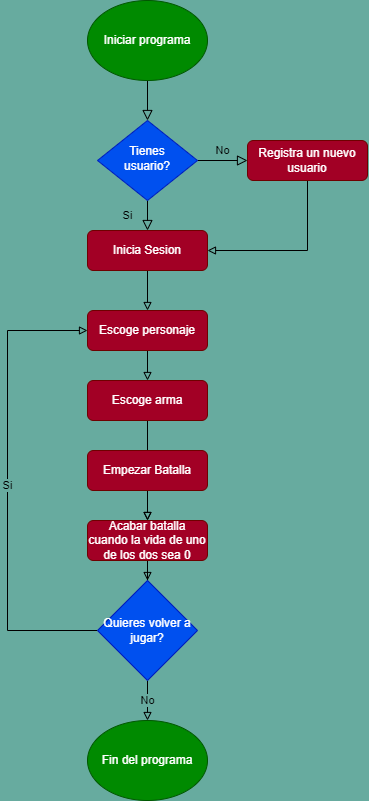

The diagram above was exported from draw.io. Its source (the exported page's mxGraphModel, read from the mxfile embedded in the PNG):
<mxGraphModel dx="583" dy="301" grid="1" gridSize="10" guides="1" tooltips="1" connect="1" arrows="1" fold="1" page="1" pageScale="1" pageWidth="827" pageHeight="1169" background="#67AB9F" math="0" shadow="0">
  <root>
    <mxCell id="WIyWlLk6GJQsqaUBKTNV-0" />
    <mxCell id="WIyWlLk6GJQsqaUBKTNV-1" parent="WIyWlLk6GJQsqaUBKTNV-0" />
    <mxCell id="WIyWlLk6GJQsqaUBKTNV-2" value="" style="rounded=0;html=1;jettySize=auto;orthogonalLoop=1;fontSize=11;endArrow=block;endFill=0;endSize=8;strokeWidth=1;shadow=0;labelBackgroundColor=none;edgeStyle=orthogonalEdgeStyle;exitX=0.5;exitY=1;exitDx=0;exitDy=0;" parent="WIyWlLk6GJQsqaUBKTNV-1" source="vLT9yXTgG1JlHjqn9VlN-0" target="WIyWlLk6GJQsqaUBKTNV-6" edge="1">
      <mxGeometry relative="1" as="geometry">
        <mxPoint x="374" y="50" as="sourcePoint" />
      </mxGeometry>
    </mxCell>
    <mxCell id="WIyWlLk6GJQsqaUBKTNV-4" value="Si" style="rounded=0;html=1;jettySize=auto;orthogonalLoop=1;fontSize=11;endArrow=block;endFill=0;endSize=8;strokeWidth=1;shadow=0;labelBackgroundColor=none;edgeStyle=orthogonalEdgeStyle;entryX=0.5;entryY=0;entryDx=0;entryDy=0;" parent="WIyWlLk6GJQsqaUBKTNV-1" source="WIyWlLk6GJQsqaUBKTNV-6" target="vLT9yXTgG1JlHjqn9VlN-4" edge="1">
      <mxGeometry y="20" relative="1" as="geometry">
        <mxPoint as="offset" />
        <mxPoint x="374" y="220" as="targetPoint" />
      </mxGeometry>
    </mxCell>
    <mxCell id="WIyWlLk6GJQsqaUBKTNV-5" value="No" style="edgeStyle=orthogonalEdgeStyle;rounded=0;html=1;jettySize=auto;orthogonalLoop=1;fontSize=11;endArrow=block;endFill=0;endSize=8;strokeWidth=1;shadow=0;labelBackgroundColor=#67AB9F;verticalAlign=middle;" parent="WIyWlLk6GJQsqaUBKTNV-1" source="WIyWlLk6GJQsqaUBKTNV-6" target="WIyWlLk6GJQsqaUBKTNV-7" edge="1">
      <mxGeometry y="10" relative="1" as="geometry">
        <mxPoint as="offset" />
      </mxGeometry>
    </mxCell>
    <mxCell id="WIyWlLk6GJQsqaUBKTNV-6" value="Tienes &lt;br&gt;usuario?" style="rhombus;whiteSpace=wrap;html=1;shadow=0;fontFamily=Helvetica;fontSize=12;align=center;strokeWidth=1;spacing=6;spacingTop=-4;fillColor=#0050ef;fontColor=#ffffff;strokeColor=#001DBC;" parent="WIyWlLk6GJQsqaUBKTNV-1" vertex="1">
      <mxGeometry x="324" y="170" width="100" height="80" as="geometry" />
    </mxCell>
    <mxCell id="vLT9yXTgG1JlHjqn9VlN-5" style="edgeStyle=orthogonalEdgeStyle;rounded=0;orthogonalLoop=1;jettySize=auto;html=1;entryX=1;entryY=0.5;entryDx=0;entryDy=0;exitX=0.5;exitY=1;exitDx=0;exitDy=0;endArrow=block;endFill=0;" parent="WIyWlLk6GJQsqaUBKTNV-1" source="WIyWlLk6GJQsqaUBKTNV-7" target="vLT9yXTgG1JlHjqn9VlN-4" edge="1">
      <mxGeometry relative="1" as="geometry" />
    </mxCell>
    <mxCell id="WIyWlLk6GJQsqaUBKTNV-7" value="Registra un nuevo usuario" style="rounded=1;whiteSpace=wrap;html=1;fontSize=12;glass=0;strokeWidth=1;shadow=0;fillColor=#a20025;fontColor=#ffffff;strokeColor=#6F0000;" parent="WIyWlLk6GJQsqaUBKTNV-1" vertex="1">
      <mxGeometry x="474" y="190" width="120" height="40" as="geometry" />
    </mxCell>
    <mxCell id="vLT9yXTgG1JlHjqn9VlN-0" value="&lt;span style=&quot;font-family: Helvetica; font-size: 12px; font-style: normal; font-variant-ligatures: normal; font-variant-caps: normal; font-weight: 400; letter-spacing: normal; orphans: 2; text-align: center; text-indent: 0px; text-transform: none; widows: 2; word-spacing: 0px; -webkit-text-stroke-width: 0px; text-decoration-thickness: initial; text-decoration-style: initial; text-decoration-color: initial; float: none; display: inline !important;&quot;&gt;Iniciar programa&lt;/span&gt;" style="ellipse;whiteSpace=wrap;html=1;strokeColor=#005700;fillColor=#008a00;fontColor=#ffffff;labelBackgroundColor=none;" parent="WIyWlLk6GJQsqaUBKTNV-1" vertex="1">
      <mxGeometry x="314" y="50" width="120" height="80" as="geometry" />
    </mxCell>
    <mxCell id="vLT9yXTgG1JlHjqn9VlN-7" value="" style="edgeStyle=orthogonalEdgeStyle;rounded=0;orthogonalLoop=1;jettySize=auto;html=1;endArrow=block;endFill=0;" parent="WIyWlLk6GJQsqaUBKTNV-1" source="vLT9yXTgG1JlHjqn9VlN-4" target="vLT9yXTgG1JlHjqn9VlN-6" edge="1">
      <mxGeometry relative="1" as="geometry" />
    </mxCell>
    <mxCell id="vLT9yXTgG1JlHjqn9VlN-4" value="Inicia Sesion" style="rounded=1;whiteSpace=wrap;html=1;fontSize=12;glass=0;strokeWidth=1;shadow=0;fillColor=#a20025;fontColor=#ffffff;strokeColor=#6F0000;" parent="WIyWlLk6GJQsqaUBKTNV-1" vertex="1">
      <mxGeometry x="314" y="280" width="120" height="40" as="geometry" />
    </mxCell>
    <mxCell id="vLT9yXTgG1JlHjqn9VlN-11" value="" style="edgeStyle=orthogonalEdgeStyle;rounded=0;orthogonalLoop=1;jettySize=auto;html=1;endArrow=block;endFill=0;" parent="WIyWlLk6GJQsqaUBKTNV-1" source="vLT9yXTgG1JlHjqn9VlN-6" target="vLT9yXTgG1JlHjqn9VlN-10" edge="1">
      <mxGeometry relative="1" as="geometry" />
    </mxCell>
    <mxCell id="vLT9yXTgG1JlHjqn9VlN-6" value="Escoge personaje" style="rounded=1;whiteSpace=wrap;html=1;fillColor=#a20025;fontColor=#ffffff;strokeColor=#6F0000;" parent="WIyWlLk6GJQsqaUBKTNV-1" vertex="1">
      <mxGeometry x="314" y="360" width="120" height="40" as="geometry" />
    </mxCell>
    <mxCell id="vLT9yXTgG1JlHjqn9VlN-16" value="" style="edgeStyle=orthogonalEdgeStyle;rounded=0;orthogonalLoop=1;jettySize=auto;html=1;endArrow=block;endFill=0;" parent="WIyWlLk6GJQsqaUBKTNV-1" source="vLT9yXTgG1JlHjqn9VlN-10" target="vLT9yXTgG1JlHjqn9VlN-14" edge="1">
      <mxGeometry relative="1" as="geometry" />
    </mxCell>
    <mxCell id="vLT9yXTgG1JlHjqn9VlN-10" value="Escoge arma" style="rounded=1;whiteSpace=wrap;html=1;fillColor=#a20025;fontColor=#ffffff;strokeColor=#6F0000;" parent="WIyWlLk6GJQsqaUBKTNV-1" vertex="1">
      <mxGeometry x="314" y="430" width="120" height="40" as="geometry" />
    </mxCell>
    <mxCell id="vLT9yXTgG1JlHjqn9VlN-15" value="" style="edgeStyle=orthogonalEdgeStyle;rounded=0;orthogonalLoop=1;jettySize=auto;html=1;endArrow=block;endFill=0;" parent="WIyWlLk6GJQsqaUBKTNV-1" source="vLT9yXTgG1JlHjqn9VlN-12" target="vLT9yXTgG1JlHjqn9VlN-14" edge="1">
      <mxGeometry relative="1" as="geometry" />
    </mxCell>
    <mxCell id="vLT9yXTgG1JlHjqn9VlN-12" value="Empezar Batalla" style="rounded=1;whiteSpace=wrap;html=1;fillColor=#a20025;fontColor=#ffffff;strokeColor=#6F0000;" parent="WIyWlLk6GJQsqaUBKTNV-1" vertex="1">
      <mxGeometry x="314" y="500" width="120" height="40" as="geometry" />
    </mxCell>
    <mxCell id="vLT9yXTgG1JlHjqn9VlN-18" value="" style="edgeStyle=orthogonalEdgeStyle;rounded=0;orthogonalLoop=1;jettySize=auto;html=1;endArrow=block;endFill=0;" parent="WIyWlLk6GJQsqaUBKTNV-1" source="vLT9yXTgG1JlHjqn9VlN-14" target="vLT9yXTgG1JlHjqn9VlN-17" edge="1">
      <mxGeometry relative="1" as="geometry" />
    </mxCell>
    <mxCell id="vLT9yXTgG1JlHjqn9VlN-14" value="Acabar batalla cuando la vida de uno de los dos sea 0" style="rounded=1;whiteSpace=wrap;html=1;fillColor=#a20025;fontColor=#ffffff;strokeColor=#6F0000;" parent="WIyWlLk6GJQsqaUBKTNV-1" vertex="1">
      <mxGeometry x="314" y="570" width="120" height="40" as="geometry" />
    </mxCell>
    <mxCell id="vLT9yXTgG1JlHjqn9VlN-20" value="No" style="edgeStyle=orthogonalEdgeStyle;rounded=0;orthogonalLoop=1;jettySize=auto;html=1;endArrow=block;endFill=0;labelBackgroundColor=#67AB9F;" parent="WIyWlLk6GJQsqaUBKTNV-1" source="vLT9yXTgG1JlHjqn9VlN-17" target="vLT9yXTgG1JlHjqn9VlN-19" edge="1">
      <mxGeometry relative="1" as="geometry">
        <mxPoint as="offset" />
      </mxGeometry>
    </mxCell>
    <mxCell id="vLT9yXTgG1JlHjqn9VlN-23" value="Si" style="edgeStyle=orthogonalEdgeStyle;rounded=0;orthogonalLoop=1;jettySize=auto;html=1;entryX=0;entryY=0.5;entryDx=0;entryDy=0;labelBackgroundColor=#67AB9F;endArrow=block;endFill=0;" parent="WIyWlLk6GJQsqaUBKTNV-1" source="vLT9yXTgG1JlHjqn9VlN-17" target="vLT9yXTgG1JlHjqn9VlN-6" edge="1">
      <mxGeometry relative="1" as="geometry">
        <mxPoint x="224" y="470" as="targetPoint" />
        <Array as="points">
          <mxPoint x="234" y="680" />
          <mxPoint x="234" y="380" />
        </Array>
      </mxGeometry>
    </mxCell>
    <mxCell id="vLT9yXTgG1JlHjqn9VlN-17" value="Quieres volver a jugar?" style="rhombus;whiteSpace=wrap;html=1;fillColor=#0050ef;fontColor=#ffffff;strokeColor=#001DBC;" parent="WIyWlLk6GJQsqaUBKTNV-1" vertex="1">
      <mxGeometry x="324" y="630" width="100" height="100" as="geometry" />
    </mxCell>
    <mxCell id="vLT9yXTgG1JlHjqn9VlN-19" value="Fin del programa" style="ellipse;whiteSpace=wrap;html=1;fillColor=#008a00;fontColor=#ffffff;strokeColor=#005700;" parent="WIyWlLk6GJQsqaUBKTNV-1" vertex="1">
      <mxGeometry x="314" y="770" width="120" height="80" as="geometry" />
    </mxCell>
  </root>
</mxGraphModel>